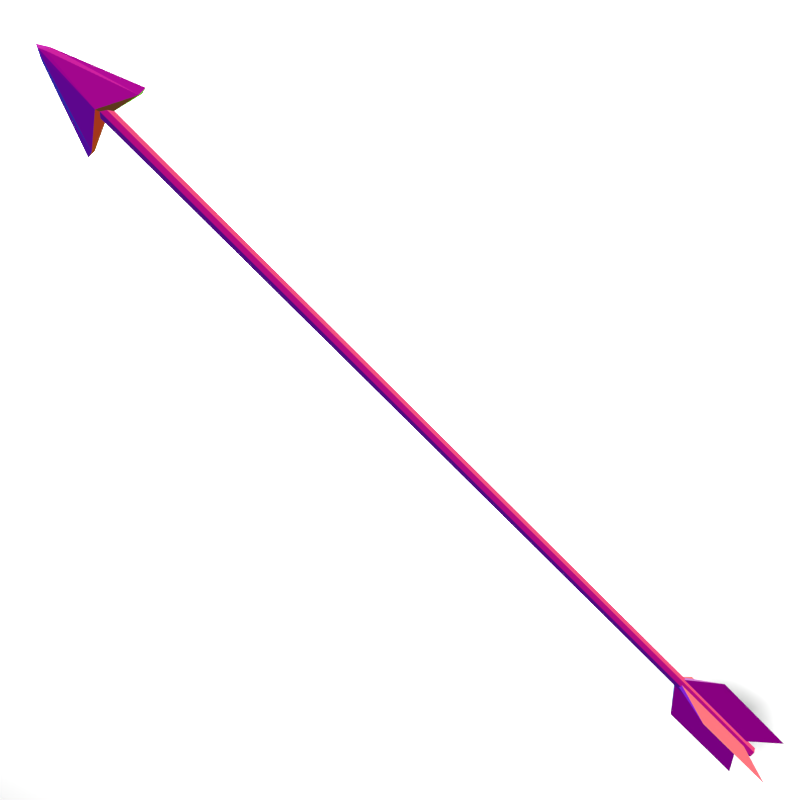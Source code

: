 # Source: PoisonArrow.blend  (saved by Blender 2.78.0; exported with 4.5.12 LTS)
import bpy
from mathutils import Matrix  # noqa: F401  (used for matrix-valued properties, if any)

bpy.ops.wm.read_factory_settings(use_empty=True)
scene = bpy.context.scene
scene.name = 'Scene'

# ---- collections
col_collection_1 = bpy.data.collections.new('Collection 1'); scene.collection.children.link(col_collection_1)

# ---- images (referenced by path relative to the original .blend; pixels are not part of the script)
import os
ASSET_DIR = os.environ.get("B2B_ASSET_DIR", "")  # directory of the original .blend (textures are referenced by path, not embedded)
HERE = os.path.dirname(os.path.abspath(__file__))  # packed textures are extracted next to this script under _unpacked/

def load_image(name, relpath, width, height, colorspace="sRGB"):
    """Load a texture the original file referenced (path relative to the .blend, or extracted next to this script)."""
    p = next((c for c in (os.path.join(HERE, relpath), os.path.join(ASSET_DIR, relpath)) if relpath and os.path.exists(c)), "")
    if p:
        img = bpy.data.images.load(p, check_existing=True)
        img.name = name
    else:  # same state as the original file: an image datablock whose file is absent (Cycles renders it pink)
        img = bpy.data.images.new(name, width, height)
        img.source = "FILE"
        img.filepath = "//" + (relpath or name)
    img.colorspace_settings.name = colorspace
    return img
img_normal = load_image('normal', '_unpacked/PoisonArrow_n.04558ddc.png', 1024, 1024, 'sRGB')

# ---- materials (node trees are filled in below, after node groups)
mat_material_001 = bpy.data.materials.new('Material.001')
mat_material_001.alpha_threshold = 0.0
mat_material_001.roughness = 0.5
mat_material = bpy.data.materials.new('Material')
mat_material.alpha_threshold = 0.0
mat_material.roughness = 0.5
mat_material.specular_intensity = 0.0

# ---- material node trees
mat_material.use_nodes = True; mat_material.node_tree.nodes.clear()
_N = mat_material.node_tree.nodes; _L = mat_material.node_tree.links
n0 = _N.new('ShaderNodeOutputMaterial'); n0.name = 'Material Output'; n0.location = (460, 300)
n1 = _N.new('ShaderNodeBsdfDiffuse'); n1.name = 'Diffuse BSDF'; n1.location = (10, 300)
n2 = _N.new('ShaderNodeUVMap'); n2.name = 'UV Map'; n2.location = (-191, 303)
n3 = _N.new('ShaderNodeTexImage'); n3.name = 'Image Texture'; n3.location = (240, 308)
n3.width = 140
n3.image = img_normal
_L.new(n1.outputs[0], n3.inputs[0])
_L.new(n2.outputs[0], n1.inputs[2])
_L.new(n3.outputs[0], n0.inputs[0])
n0.is_active_output = True

# ---- world
world_world = bpy.data.worlds.new('World'); scene.world = world_world
world_world.color = (0.05088, 0.05088, 0.05088)
world_world.use_sun_shadow = False
world_world.sun_shadow_jitter_overblur = 0.0
world_world.cycles.sampling_method = 'NONE'
world_world.cycles.sample_map_resolution = 256

# ---- cameras
cam_camera_001 = bpy.data.cameras.new('Camera.001')
cam_camera_001.clip_end = 100.0
cam_camera_001.lens = 35.0
cam_camera_001.sensor_width = 32.0
cam_camera_001.sensor_height = 18.0
cam_camera_001.display_size = 2.0
cam_camera_001.dof.focus_distance = 0.0

# ---- lights
light_point = bpy.data.lights.new('Point', 'POINT')
light_point.transmission_factor = 0.0
light_point.energy = 100.0
light_point.shadow_buffer_clip_start = 0.5
light_point.shadow_soft_size = 0.1
light_point.shadow_maximum_resolution = 0.006
light_point.use_absolute_resolution = True
light_point.cycles.use_multiple_importance_sampling = False

# ---- meshes
me_plane = bpy.data.meshes.new('Plane')
me_plane.from_pydata([(-1.0, -1.0, 0.0), (1.0, -1.0, 0.0), (-1.0, 1.0, 0.0), (1.0, 1.0, 0.0)], [], [(0, 1, 3, 2)])
me_plane.materials.append(mat_material_001)
me_plane.use_remesh_preserve_volume = False
me_plane.use_remesh_preserve_attributes = False
me_plane.use_mirror_vertex_groups = False
me_plane.update()
me_cube_001 = bpy.data.meshes.new('Cube.001')
me_cube_001.from_pydata([(0.002987, -0.002987, 0.26), (0.002987, -0.002987, -0.2931), (0.002987, 0.002987, 0.26), (0.002987, 0.002987, -0.2931), (-0.002987, -0.002987, 0.26), (-0.002987, -0.002987, -0.2931), (-0.002987, 0.002987, 0.26), (-0.002987, 0.002987, -0.2931), (0.004258, 0.0, -0.2931), (0.004258, 0.0, 0.26), (-0.004258, 0.0, -0.2931), (-0.004258, 0.0, 0.26), (-2.353e-08, 0.004301, -0.2931), (2.358e-08, 0.004301, 0.26), (-2.353e-08, -0.004301, -0.2931), (2.358e-08, -0.004301, 0.26), (-3.926e-08, 0.0, -0.2931), (3.926e-08, 0.0, 0.26), (0.002074, -0.002083, 0.2965), (0.02074, -0.002083, 0.2496), (0.002074, 0.002066, 0.2965), (0.02074, 0.002066, 0.2496), (-0.002074, -0.002083, 0.2965), (-0.02074, -0.002083, 0.2496), (-0.002074, 0.002066, 0.2965), (-0.02074, 0.002066, 0.2496), (4.13e-08, 0.006746, 0.2603), (4.736e-08, 0.002066, 0.3004), (4.13e-08, -0.006763, 0.2603), (4.736e-08, -0.002083, 0.3004), (-0.02552, -8.621e-06, 0.2496), (4.056e-08, -8.621e-06, 0.2554), (0.02552, -8.621e-06, 0.2496), (4.779e-08, -8.621e-06, 0.3032), (0.004461, -0.0001638, 0.2965), (-0.004461, -8.621e-06, 0.2965), (0.001327, -0.001245, -0.2166), (0.001327, -0.001245, -0.2817), (0.001327, 0.001245, -0.2166), (0.001327, 0.001245, -0.2817), (-0.001328, -0.001245, -0.2166), (-0.001328, -0.001245, -0.2817), (-0.001328, 0.001245, -0.2166), (-0.001328, 0.001245, -0.2817), (-2.953e-08, 0.02074, -0.3006), (-2.006e-08, 0.02074, -0.2379), (-2.953e-08, -0.02074, -0.3006), (-2.006e-08, -0.02074, -0.2379), (0.02074, 0.0, -0.3006), (0.02074, 0.0, -0.2379), (-0.02074, 0.0, -0.3006), (-0.02074, 0.0, -0.2379), (0.002987, -0.002987, -7.517e-10), (0.002987, 0.002987, -7.517e-10), (-0.002987, 0.002987, 7.517e-10), (-0.002987, -0.002987, 7.517e-10), (-0.004258, 0.0, 1.072e-09), (0.004258, 0.0, -1.072e-09), (2.061e-11, -0.004301, 1.034e-24), (2.061e-11, 0.004301, 1.034e-24)], [], [(57, 53, 2, 9), (59, 54, 6, 13), (56, 55, 4, 11), (58, 52, 0, 15), (17, 13, 6, 11), (16, 12, 3, 8), (14, 16, 8, 1), (15, 17, 11, 4), (54, 56, 11, 6), (52, 57, 9, 0), (0, 9, 17, 15), (5, 10, 16, 14), (10, 7, 12, 16), (9, 2, 13, 17), (55, 58, 15, 4), (53, 59, 13, 2), (19, 32, 34, 18), (26, 25, 24, 27), (30, 23, 22, 35), (28, 19, 18, 29), (29, 33, 35, 22), (31, 26, 21, 32), (30, 25, 26, 31), (18, 34, 33, 29), (23, 28, 29, 22), (21, 26, 27, 20), (28, 31, 32, 19), (23, 30, 31, 28), (32, 21, 20, 34), (34, 20, 27, 33), (33, 27, 24, 35), (25, 30, 35, 24), (48, 39, 38, 49), (44, 43, 42, 45), (50, 41, 40, 51), (46, 37, 36, 47), (44, 39, 43), (50, 43, 41), (46, 41, 37), (48, 37, 39), (41, 46, 47, 40), (39, 44, 45, 38), (49, 38, 36), (51, 40, 42), (45, 42, 38), (47, 36, 40), (43, 50, 51, 42), (37, 48, 49, 36), (3, 12, 59, 53), (5, 14, 58, 55), (1, 8, 57, 52), (7, 10, 56, 54), (14, 1, 52, 58), (10, 5, 55, 56), (12, 7, 54, 59), (8, 3, 53, 57)])
me_cube_001.polygons.foreach_set('use_smooth', [True] * 56)
_uv = me_cube_001.uv_layers.new(name='UVMap')
_uv.uv.foreach_set('vector', [0.168, 0.9998, 0.1472, 0.9998, 0.1471, -1.232e-05, 0.1679, -1.262e-05, 0.1262, 0.9998, 0.1053, 0.9998, 0.1053, -1.187e-05, 0.1262, -1.202e-05, 0.08453, 0.9998, 0.06372, 0.9998, 0.06372, -1.154e-05, 0.08452, -1.169e-05, 0.04281, 0.9998, 0.02189, 0.9998, 0.02189, -1.154e-05, 0.0428, -1.154e-05, 0.3606, 0.0755, 0.3859, 0.06471, 0.3857, 0.08562, 0.3713, 0.1006, 0.3606, 0.0251, 0.3859, 0.03589, 0.3707, 0.05021, 0.3499, 0.05021, 0.3352, 0.0143, 0.3606, 0.0251, 0.3499, 0.05021, 0.3355, 0.03521, 0.3352, 0.0863, 0.3606, 0.0755, 0.3713, 0.1006, 0.3505, 0.1006, 0.1053, 0.9998, 0.08453, 0.9998, 0.08452, -1.169e-05, 0.1053, -1.187e-05, 0.02189, 0.9998, 0.001088, 0.9998, 0.001088, -1.154e-05, 0.02189, -1.154e-05, 0.3355, 0.06538, 0.3499, 0.05039, 0.3606, 0.0755, 0.3352, 0.0863, 0.3505, -1.262e-05, 0.3713, -1.262e-05, 0.3606, 0.0251, 0.3352, 0.0143, 0.3713, -1.262e-05, 0.3857, 0.01498, 0.3859, 0.03589, 0.3606, 0.0251, 0.3499, 0.05039, 0.3707, 0.05039, 0.3859, 0.06471, 0.3606, 0.0755, 0.06372, 0.9998, 0.04281, 0.9998, 0.0428, -1.154e-05, 0.06372, -1.154e-05, 0.1472, 0.9998, 0.1262, 0.9998, 0.1262, -1.202e-05, 0.1471, -1.232e-05, 0.3844, 0.963, 0.3508, 0.974, 0.4791, 0.6985, 0.4981, 0.7029, 0.7227, 0.7107, 0.813, 0.6237, 0.8356, 0.9066, 0.8332, 0.9305, 0.6565, 0.9823, 0.6236, 0.9695, 0.524, 0.7036, 0.5438, 0.6999, 0.5049, 0.9291, 0.3844, 0.963, 0.4981, 0.7029, 0.5116, 0.683, 0.5116, 0.683, 0.5121, 0.6615, 0.5438, 0.6999, 0.524, 0.7036, 0.6988, 0.6631, 0.7227, 0.7107, 0.599, 0.7312, 0.564, 0.7354, 0.8373, 0.5982, 0.813, 0.6237, 0.7227, 0.7107, 0.6988, 0.6631, 0.4981, 0.7029, 0.4791, 0.6985, 0.5121, 0.6615, 0.5116, 0.683, 0.6236, 0.9695, 0.5049, 0.9291, 0.5116, 0.683, 0.524, 0.7036, 0.599, 0.7312, 0.7227, 0.7107, 0.8332, 0.9305, 0.8125, 0.9182, 0.5049, 0.9291, 0.5035, 0.9823, 0.3508, 0.974, 0.3844, 0.963, 0.6236, 0.9695, 0.6565, 0.9823, 0.5035, 0.9823, 0.5049, 0.9291, 0.564, 0.7354, 0.599, 0.7312, 0.8125, 0.9182, 0.7965, 0.9314, 0.7965, 0.9314, 0.8125, 0.9182, 0.8332, 0.9305, 0.8428, 0.9497, 0.8428, 0.9497, 0.8332, 0.9305, 0.8356, 0.9066, 0.8551, 0.9015, 0.813, 0.6237, 0.8373, 0.5982, 0.8551, 0.9015, 0.8356, 0.9066, 0.8859, 0.5199, 0.804, 0.4671, 0.804, 0.2736, 0.8859, 0.3334, 0.804, 0.3661, 0.7218, 0.2898, 0.7218, 0.02728, 0.804, 0.1131, 0.804, 0.02728, 0.8859, 0.0801, 0.8859, 0.2736, 0.804, 0.2138, 0.5574, 0.3661, 0.4751, 0.2898, 0.4751, 0.02728, 0.5574, 0.1131, 0.4074, 0.1258, 0.4074, 0.2852, 0.3911, 0.2844, 0.4531, 0.2368, 0.4378, 0.1267, 0.4531, 0.1258, 0.3911, 0.1258, 0.3911, 0.2852, 0.3749, 0.2844, 0.4683, 0.2368, 0.4531, 0.1267, 0.4683, 0.1258, 0.5574, 0.1035, 0.6396, 0.02728, 0.6396, 0.2803, 0.5574, 0.3661, 0.7218, 0.2898, 0.6396, 0.3661, 0.6396, 0.1131, 0.7218, 0.02728, 0.4226, 0.2506, 0.4074, 0.1266, 0.4226, 0.1258, 0.4378, 0.2506, 0.4226, 0.1266, 0.4378, 0.1258, 0.3505, 0.1258, 0.3586, 0.2949, 0.3423, 0.2949, 0.3667, 0.1258, 0.3749, 0.2949, 0.3586, 0.2949, 0.9678, 0.4671, 0.8859, 0.5199, 0.8859, 0.3334, 0.9678, 0.2736, 0.9678, 0.2208, 0.8859, 0.2736, 0.8859, 0.08712, 0.9678, 0.02728, 0.3142, 0.9998, 0.2933, 0.9998, 0.2933, -1.238e-05, 0.3142, -1.25e-05, 0.2308, 0.9998, 0.2099, 0.9998, 0.2099, -1.238e-05, 0.2308, -1.235e-05, 0.189, 0.9998, 0.1681, 0.9998, 0.1682, -1.262e-05, 0.189, -1.25e-05, 0.2724, 0.9998, 0.2516, 0.9998, 0.2516, -1.232e-05, 0.2724, -1.232e-05, 0.2099, 0.9998, 0.189, 0.9998, 0.189, -1.25e-05, 0.2099, -1.238e-05, 0.2516, 0.9998, 0.2308, 0.9998, 0.2308, -1.235e-05, 0.2516, -1.232e-05, 0.2933, 0.9998, 0.2724, 0.9998, 0.2724, -1.232e-05, 0.2933, -1.238e-05, 0.335, 0.9998, 0.3142, 0.9998, 0.3142, -1.25e-05, 0.335, -1.262e-05])
me_cube_001.materials.append(mat_material)
me_cube_001.use_remesh_preserve_volume = False
me_cube_001.use_remesh_preserve_attributes = False
me_cube_001.use_mirror_vertex_groups = False
me_cube_001.use_paint_bone_selection = False
me_cube_001.use_paint_mask = True
me_cube_001.update()

# ---- objects
ob_point = bpy.data.objects.new('Point', light_point)
ob_camera_001 = bpy.data.objects.new('Camera.001', cam_camera_001)
ob_plane = bpy.data.objects.new('Plane', me_plane)
ob_cube = bpy.data.objects.new('Cube', me_cube_001)

# ---- transforms, parenting, visibility, modifiers, constraints
ob_point.location = (-0.1513, 0.4566, 0.1683)
ob_point.lineart.crease_threshold = 0.0
ob_camera_001.location = (-0.1911, 0.4487, 0.1488)
ob_camera_001.rotation_euler = (1.262, 0.7646, 3.323)
ob_camera_001.lineart.crease_threshold = 0.0
ob_plane.location = (0.04334, -0.1822, -3.129e-07)
ob_plane.rotation_euler = (-1.563, -0.0, 0.0)
ob_plane.lineart.crease_threshold = 0.0
ob_cube.location = (0.0, 0.0, 0.0)
ob_cube.lineart.crease_threshold = 0.0

# ---- collection membership
col_collection_1.objects.link(ob_point)
col_collection_1.objects.link(ob_camera_001)
col_collection_1.objects.link(ob_plane)
col_collection_1.objects.link(ob_cube)

# ---- scene / render settings (as saved in the file)
scene.camera = ob_camera_001
scene.frame_start = 1; scene.frame_end = 250; scene.frame_set(1)
scene.render.engine = 'CYCLES'
scene.render.image_settings.color_depth = '16'
scene.render.image_settings.compression = 0
scene.render.resolution_x = 512
scene.render.resolution_y = 512
scene.render.dither_intensity = 0.0
scene.cycles.use_denoising = False
scene.cycles.samples = 10
scene.cycles.sampling_pattern = 'TABULATED_SOBOL'
scene.cycles.light_sampling_threshold = 0.0
scene.cycles.use_adaptive_sampling = False
scene.cycles.use_light_tree = False
scene.cycles.blur_glossy = 0.0
scene.cycles.pixel_filter_type = 'GAUSSIAN'
scene.cycles.sample_clamp_indirect = 0.0
scene.cycles.bake_type = 'NORMAL'
scene.view_settings.view_transform = 'Standard'
bpy.context.view_layer.update()
